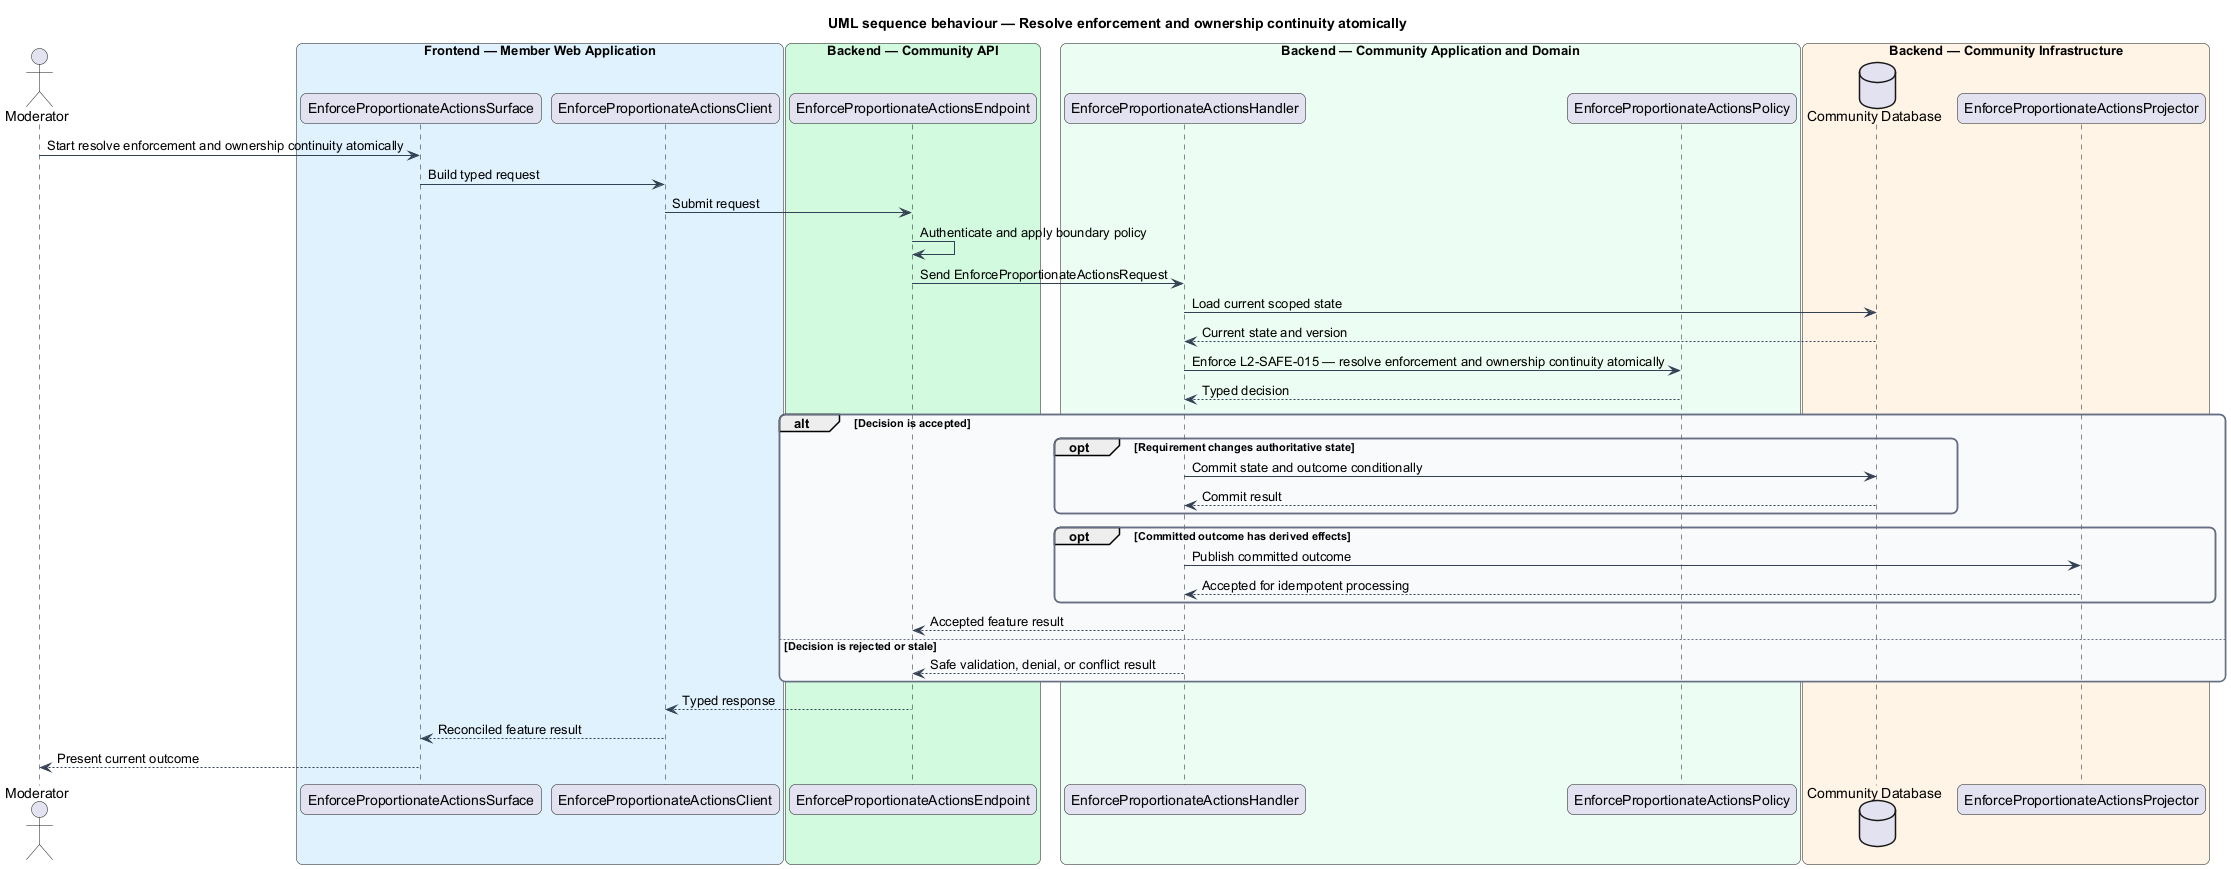

The diagram above was rendered by PlantUML. Its source (embedded in the PNG):
@startuml
title UML sequence behaviour — Resolve enforcement and ownership continuity atomically
skinparam backgroundColor #FFFFFF
skinparam shadowing false
skinparam roundcorner 12
skinparam defaultFontName Arial
skinparam ArrowColor #344054
skinparam rectangle {
  BorderColor #344054
  FontColor #101828
}
skinparam package {
  BorderColor #667085
  FontColor #101828
  BackgroundColor #F9FAFB
}
actor "Moderator" as actor
box "Frontend — Member Web Application" #E0F2FE
  participant "EnforceProportionateActionsSurface" as surface
  participant "EnforceProportionateActionsClient" as client
end box
box "Backend — Community API" #D1FADF
  participant "EnforceProportionateActionsEndpoint" as endpoint
end box
box "Backend — Community Application and Domain" #ECFDF3
  participant "EnforceProportionateActionsHandler" as handler
  participant "EnforceProportionateActionsPolicy" as policy
end box
box "Backend — Community Infrastructure" #FFF4E5
  database "Community Database" as store
  participant "EnforceProportionateActionsProjector" as projector
end box

actor -> surface : Start resolve enforcement and ownership continuity atomically
surface -> client : Build typed request
client -> endpoint : Submit request
endpoint -> endpoint : Authenticate and apply boundary policy
endpoint -> handler : Send EnforceProportionateActionsRequest
handler -> store : Load current scoped state
store --> handler : Current state and version
handler -> policy : Enforce L2-SAFE-015 — resolve enforcement and ownership continuity atomically
policy --> handler : Typed decision
alt Decision is accepted
  opt Requirement changes authoritative state
    handler -> store : Commit state and outcome conditionally
    store --> handler : Commit result
  end
  opt Committed outcome has derived effects
    handler -> projector : Publish committed outcome
    projector --> handler : Accepted for idempotent processing
  end
  handler --> endpoint : Accepted feature result
else Decision is rejected or stale
  handler --> endpoint : Safe validation, denial, or conflict result
end
endpoint --> client : Typed response
client --> surface : Reconciled feature result
surface --> actor : Present current outcome
@enduml